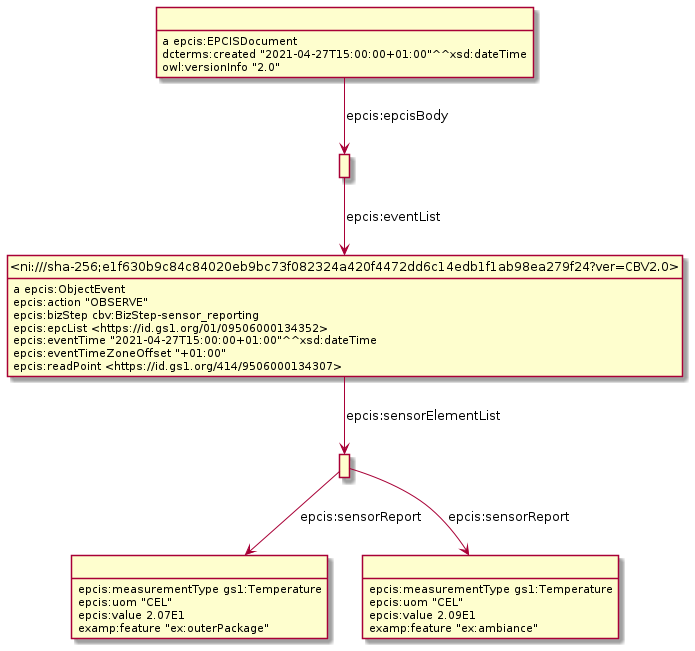

The diagram above was rendered by PlantUML. Its source (embedded in the PNG):
@startuml
hide empty methods
hide empty attributes
hide circle
skinparam classAttributeIconSize 0
class _r1631887428r3_ as " "
_r1631887428r3_ : epcis:measurementType gs1:Temperature
_r1631887428r3_ : epcis:uom "CEL"
_r1631887428r3_ : epcis:value 2.07E1
_r1631887428r3_ : examp:feature "ex:outerPackage"
class _r1631887428r4_ as " "
_r1631887428r4_ : epcis:measurementType gs1:Temperature
_r1631887428r4_ : epcis:uom "CEL"
_r1631887428r4_ : epcis:value 2.09E1
_r1631887428r4_ : examp:feature "ex:ambiance"
class _r1631887428r1_ as " "
class _ni_sha_256_e1f630b9c84c84020eb9bc73f082324a420f4472dd6c14edb1f1ab98ea279f24_ver_CBV2_0_ as "<ni:///sha-256;e1f630b9c84c84020eb9bc73f082324a420f4472dd6c14edb1f1ab98ea279f24?ver=CBV2.0>"
_r1631887428r1_ -down-> _ni_sha_256_e1f630b9c84c84020eb9bc73f082324a420f4472dd6c14edb1f1ab98ea279f24_ver_CBV2_0_ : epcis:eventList
_ni_sha_256_e1f630b9c84c84020eb9bc73f082324a420f4472dd6c14edb1f1ab98ea279f24_ver_CBV2_0_ : a epcis:ObjectEvent
class _r1631887428r2_ as " "
_ni_sha_256_e1f630b9c84c84020eb9bc73f082324a420f4472dd6c14edb1f1ab98ea279f24_ver_CBV2_0_ -down-> _r1631887428r2_ : epcis:sensorElementList
_ni_sha_256_e1f630b9c84c84020eb9bc73f082324a420f4472dd6c14edb1f1ab98ea279f24_ver_CBV2_0_ : epcis:action "OBSERVE"
_ni_sha_256_e1f630b9c84c84020eb9bc73f082324a420f4472dd6c14edb1f1ab98ea279f24_ver_CBV2_0_ : epcis:bizStep cbv:BizStep-sensor_reporting
_ni_sha_256_e1f630b9c84c84020eb9bc73f082324a420f4472dd6c14edb1f1ab98ea279f24_ver_CBV2_0_ : epcis:epcList <https://id.gs1.org/01/09506000134352>
_ni_sha_256_e1f630b9c84c84020eb9bc73f082324a420f4472dd6c14edb1f1ab98ea279f24_ver_CBV2_0_ : epcis:eventTime "2021-04-27T15:00:00+01:00"^^xsd:dateTime
_ni_sha_256_e1f630b9c84c84020eb9bc73f082324a420f4472dd6c14edb1f1ab98ea279f24_ver_CBV2_0_ : epcis:eventTimeZoneOffset "+01:00"
_ni_sha_256_e1f630b9c84c84020eb9bc73f082324a420f4472dd6c14edb1f1ab98ea279f24_ver_CBV2_0_ : epcis:readPoint <https://id.gs1.org/414/9506000134307>
class _r1631887428r0_ as " "
_r1631887428r0_ : a epcis:EPCISDocument
_r1631887428r0_ -down-> _r1631887428r1_ : epcis:epcisBody
_r1631887428r0_ : dcterms:created "2021-04-27T15:00:00+01:00"^^xsd:dateTime
_r1631887428r0_ : owl:versionInfo "2.0"
_r1631887428r2_ -down-> _r1631887428r4_ : epcis:sensorReport
_r1631887428r2_ -down-> _r1631887428r3_ : epcis:sensorReport
@enduml